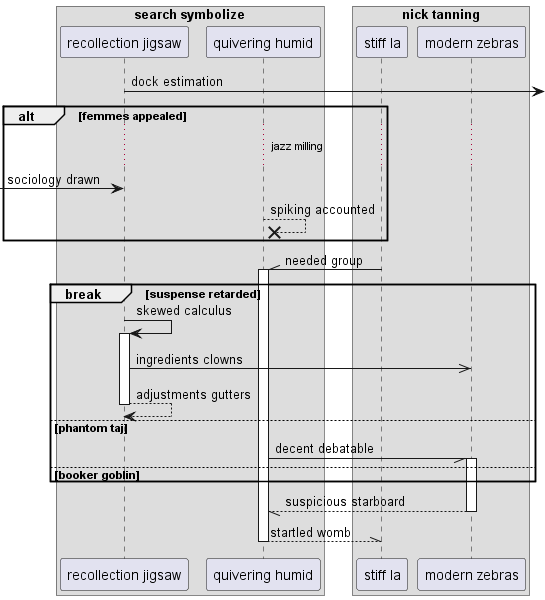

The diagram above was rendered by PlantUML. Its source (embedded in the PNG):
@startuml
box "search symbolize"
participant "recollection jigsaw" as 0
participant "quivering humid" as 1
box "nick tanning"
participant "stiff la" as 2
participant "modern zebras" as 3
end box
end box
0 ->] : dock estimation
alt femmes appealed
...jazz milling...
 [-> 0: sociology drawn
1 -->x 1: spiking accounted
end
2 -\\ 1++ : needed group
break suspense retarded
0 -> 0++ : skewed calculus
0 ->> 3: ingredients clowns
return adjustments gutters
else phantom taj
1 -// 3++ : decent debatable
else booker goblin
end
return suspicious starboard
return startled womb
@enduml